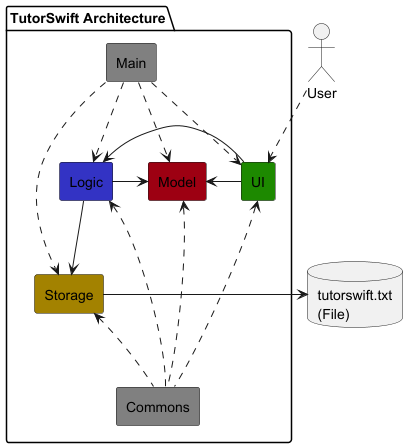

The diagram above was rendered by PlantUML. Its source (embedded in the PNG):
@startuml
!include <office/Concepts/globe_internet>
!include <office/Concepts/documents>
!include <office/Users/user>
skinparam componentStyle rectangle

actor User
database "tutorswift.txt\n(File)" as File

package "TutorSwift Architecture" {
    component UI #1D8900
    component Logic #3333C4
    component Model #9D0012
    component Storage #A38200
    component Main #gray
    component Commons #gray
}

User ..> UI
UI -> Logic
UI -right-> Model
Logic -right-> Model
Logic -down-> Storage
Storage -right-> File

Main ..> UI
Main ..> Logic
Main ..> Model
Main ..> Storage

UI -[hidden]down- Commons
Logic -[hidden]down- Commons
Model -[hidden]down- Commons
Storage -[hidden]down- Commons

Commons .up.> UI
Commons .up.> Logic
Commons .up.> Model
Commons .up.> Storage
@enduml